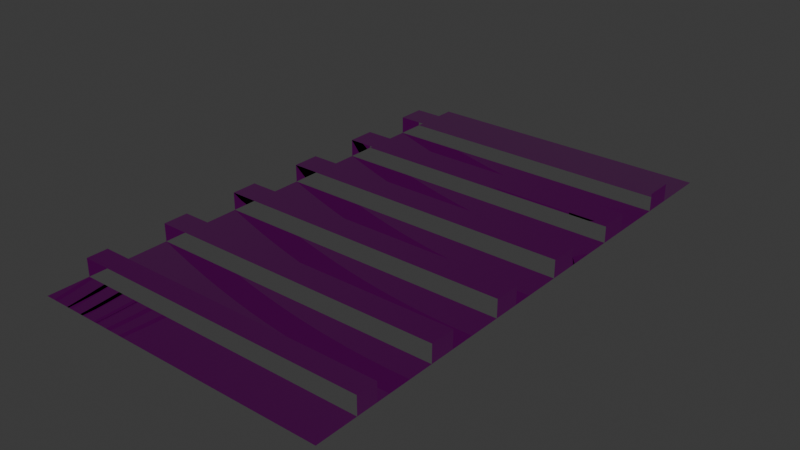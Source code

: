 # Source: ceailing.blend  (saved by Blender 4.3.34; exported with 4.5.12 LTS)
import bpy
from mathutils import Matrix  # noqa: F401  (used for matrix-valued properties, if any)

bpy.ops.wm.read_factory_settings(use_empty=True)
scene = bpy.context.scene
scene.name = 'Scene'

# ---- collections
col_collection = bpy.data.collections.new('Collection'); scene.collection.children.link(col_collection)

# ---- images (referenced by path relative to the original .blend; pixels are not part of the script)
import os
ASSET_DIR = os.environ.get("B2B_ASSET_DIR", "")  # directory of the original .blend (textures are referenced by path, not embedded)
HERE = os.path.dirname(os.path.abspath(__file__))  # packed textures are extracted next to this script under _unpacked/

def load_image(name, relpath, width, height, colorspace="sRGB"):
    """Load a texture the original file referenced (path relative to the .blend, or extracted next to this script)."""
    p = next((c for c in (os.path.join(HERE, relpath), os.path.join(ASSET_DIR, relpath)) if relpath and os.path.exists(c)), "")
    if p:
        img = bpy.data.images.load(p, check_existing=True)
        img.name = name
    else:  # same state as the original file: an image datablock whose file is absent (Cycles renders it pink)
        img = bpy.data.images.new(name, width, height)
        img.source = "FILE"
        img.filepath = "//" + (relpath or name)
    img.colorspace_settings.name = colorspace
    return img
img_plane_base_color = load_image('Plane Base Color', 'painted_concrete_02_diff_1k.png', 1024, 1024, 'sRGB')
img_material_normal = load_image('Material Normal', 'painted_concrete_02_nor_gl_1k.png', 1024, 1024, 'Non-Color')
img_material_roughness = load_image('Material Roughness', 'painted_concrete_02_arm_1k.png', 1024, 1024, 'Non-Color')

# ---- materials (node trees are filled in below, after node groups)
mat_material = bpy.data.materials.new('Material')

# ---- material node trees
mat_material.use_nodes = True; mat_material.node_tree.nodes.clear()
_N = mat_material.node_tree.nodes; _L = mat_material.node_tree.links
n0 = _N.new('ShaderNodeBsdfPrincipled'); n0.name = 'Principled BSDF'; n0.location = (152, 271)
n0.inputs[15].default_value = 0.3545
n1 = _N.new('ShaderNodeOutputMaterial'); n1.name = 'Material Output'; n1.location = (567, 298)
n2 = _N.new('ShaderNodeTexImage'); n2.name = 'Image Texture'; n2.location = (-280, 280)
n2.image = img_plane_base_color
n3 = _N.new('ShaderNodeTexImage'); n3.name = 'Image Texture.001'; n3.location = (-480, 140)
n3.image = img_material_normal
n4 = _N.new('ShaderNodeNormalMap'); n4.name = 'Normal Map'; n4.location = (-190, 180)
n5 = _N.new('ShaderNodeTexImage'); n5.name = 'Image Texture.002'; n5.location = (-346, -163)
n5.image = img_material_roughness
n6 = _N.new('ShaderNodeSeparateColor'); n6.name = 'Separate Color'; n6.location = (-96, -57)
_L.new(n0.outputs[0], n1.inputs[0])
_L.new(n2.outputs[0], n0.inputs[0])
_L.new(n3.outputs[0], n4.inputs[1])
_L.new(n4.outputs[0], n0.inputs[5])
_L.new(n5.outputs[0], n6.inputs[0])
_L.new(n6.outputs[1], n0.inputs[2])
_L.new(n6.outputs[2], n0.inputs[1])
_L.new(n6.outputs[0], n0.inputs[13])
n1.is_active_output = True

# ---- world
world_world = bpy.data.worlds.new('World'); scene.world = world_world
world_world.use_nodes = True; world_world.node_tree.nodes.clear()
_N = world_world.node_tree.nodes; _L = world_world.node_tree.links
n0 = _N.new('ShaderNodeOutputWorld'); n0.name = 'World Output'; n0.location = (300, 300)
n1 = _N.new('ShaderNodeBackground'); n1.name = 'Background'; n1.location = (10, 300)
n1.inputs[0].default_value = (0.05088, 0.05088, 0.05088, 1.0)
_L.new(n1.outputs[0], n0.inputs[0])
n0.is_active_output = True
world_world.color = (0.05088, 0.05088, 0.05088)
world_world.sun_shadow_jitter_overblur = 0.0

# ---- meshes
me_plane_001 = bpy.data.meshes.new('Plane.001')
me_plane_001.from_pydata([(-2.5, 3.545, 0.0), (-2.5, 3.077, 0.0), (-2.5, 2.179, 0.0), (-2.5, 1.709, 0.0), (-2.5, 0.8055, 0.0), (-2.5, 0.3419, 0.0), (-2.5, -0.5863, 0.0), (-2.5, -1.026, 0.0), (-2.5, -1.969, 0.0), (-2.5, -2.393, 0.0), (-2.5, -3.408, 0.0), (-2.5, -3.761, 0.0), (2.5, -3.761, 0.0), (2.5, -3.408, 0.0), (2.5, -2.393, 0.0), (2.5, -1.969, 0.0), (2.5, -1.026, 0.0), (2.5, -0.5863, 0.0), (2.5, 0.3419, 0.0), (2.5, 0.8055, 0.0), (2.5, 1.709, 0.0), (2.5, 2.179, 0.0), (2.5, 3.077, 0.0), (2.5, 3.545, 0.0), (-2.5, -4.444, -0.2975), (2.5, -4.444, -0.2975), (-2.5, 4.444, -0.2975), (2.5, 4.444, -0.2975), (-2.5, 3.545, -0.2975), (-2.5, 3.077, -0.2975), (-2.5, 2.179, -0.2975), (-2.5, 1.709, -0.2975), (-2.5, 0.8055, -0.2975), (-2.5, 0.3419, -0.2975), (-2.5, -0.5863, -0.2975), (-2.5, -1.026, -0.2975), (-2.5, -1.969, -0.2975), (-2.5, -2.393, -0.2975), (-2.5, -3.408, -0.2975), (-2.5, -3.761, -0.2975), (2.5, -3.761, -0.2975), (2.5, -3.408, -0.2975), (2.5, -2.393, -0.2975), (2.5, -1.969, -0.2975), (2.5, -1.026, -0.2975), (2.5, -0.5863, -0.2975), (2.5, 0.3419, -0.2975), (2.5, 0.8055, -0.2975), (2.5, 1.709, -0.2975), (2.5, 2.179, -0.2975), (2.5, 3.077, -0.2975), (2.5, 3.545, -0.2975)], [], [(1, 22, 23, 0), (11, 12, 13, 10), (9, 14, 15, 8), (7, 16, 17, 6), (5, 18, 19, 4), (3, 20, 21, 2), (24, 25, 40, 39), (38, 41, 42, 37), (36, 43, 44, 35), (34, 45, 46, 33), (32, 47, 48, 31), (30, 49, 50, 29), (28, 51, 27, 26), (29, 1, 0, 28), (2, 30, 31, 3), (4, 32, 33, 5), (35, 7, 6, 34), (37, 9, 8, 36), (11, 10, 38, 39), (12, 40, 41, 13), (15, 14, 42, 43), (45, 17, 16, 44), (47, 19, 18, 46), (21, 20, 48, 49), (22, 50, 51, 23)])
_uv = me_plane_001.uv_layers.new(name='UVMap')
_uv.uv.foreach_set('vector', [0.7583, 0.5625, 0.7583, 3.607e-09, 0.811, 7.587e-09, 0.811, 0.5625, 0.9604, 0.5625, 0.9604, -7.96e-09, 1.0, -4.968e-09, 1.0, 0.5625, 0.9604, 1.516e-08, 0.9604, 0.5625, 0.9126, 0.5625, 0.9126, 1.307e-08, 0.9126, 1.307e-08, 0.9126, 0.5625, 0.8632, 0.5625, 0.8632, 1.091e-08, 0.8632, 1.091e-08, 0.8632, 0.5625, 0.811, 0.5625, 0.811, 8.629e-09, 0.7583, -2.05e-08, 0.7583, 0.5625, 0.7055, 0.5625, 0.7055, -2.281e-08, 0.6286, 0.5625, 0.6286, -6.189e-09, 0.7055, -3.818e-10, 0.7055, 0.5625, 0.1142, 4.993e-09, 0.1142, 0.5625, 2.906e-08, 0.5625, 2.682e-08, 1.172e-15, 0.2203, 9.63e-09, 0.2203, 0.5625, 0.1142, 0.5625, 0.1142, 4.993e-09, 0.3247, 1.419e-08, 0.3247, 0.5625, 0.2203, 0.5625, 0.2203, 9.63e-09, 0.4264, -8.183e-09, 0.4264, 0.5625, 0.3247, 0.5625, 0.3247, -1.263e-08, 0.6286, -2.063e-08, 0.6286, 0.5625, 0.5275, 0.5625, 0.5275, -1.301e-08, 0.4264, 0.5625, 0.4264, 5.371e-09, 0.5275, 1.301e-08, 0.5275, 0.5625, 0.1004, 0.6152, 0.06695, 0.6152, 0.06695, 0.5625, 0.1004, 0.5625, 5.097e-09, 0.5625, 0.03347, 0.5625, 0.03347, 0.6153, 1.108e-09, 0.6153, 0.1339, 0.5625, 0.1674, 0.5625, 0.1674, 0.6147, 0.1339, 0.6147, 0.2343, 0.6119, 0.2008, 0.6119, 0.2008, 0.5625, 0.2343, 0.5625, 0.3347, 0.6103, 0.3013, 0.6103, 0.3013, 0.5625, 0.3347, 0.5625, 0.3347, 0.6021, 0.3347, 0.5625, 0.3682, 0.5625, 0.3682, 0.6021, 0.3682, 0.5625, 0.4017, 0.5625, 0.4017, 0.6021, 0.3682, 0.6021, 0.2678, 0.6103, 0.2678, 0.5625, 0.3013, 0.5625, 0.3013, 0.6103, 0.2678, 0.6119, 0.2343, 0.6119, 0.2343, 0.5625, 0.2678, 0.5625, 0.2008, 0.6147, 0.1674, 0.6147, 0.1674, 0.5625, 0.2008, 0.5625, 0.03347, 0.6153, 0.03347, 0.5625, 0.06695, 0.5625, 0.06695, 0.6153, 0.1004, 0.5625, 0.1339, 0.5625, 0.1339, 0.6152, 0.1004, 0.6152])
me_plane_001.materials.append(mat_material)
me_plane_001.update()

# ---- objects
ob_plane_001 = bpy.data.objects.new('Plane.001', me_plane_001)

# ---- transforms, parenting, visibility, modifiers, constraints
ob_plane_001.location = (0.0, 0.0, 0.2975)

# ---- collection membership
col_collection.objects.link(ob_plane_001)

# ---- scene / render settings (as saved in the file)
scene.frame_start = 1; scene.frame_end = 250; scene.frame_set(1)
scene.render.engine = 'BLENDER_EEVEE_NEXT'
bpy.context.view_layer.update()

# ---- added for rendering (the .blend has no active camera and no usable light): camera, sun
cam_auto = bpy.data.cameras.new('AutoCamera')
cam_auto.lens = 50.0
cam_auto.sensor_width = 36.0
cam_auto.clip_end = 1000.0
ob_auto_camera = bpy.data.objects.new('AutoCamera', cam_auto)
scene.collection.objects.link(ob_auto_camera)
ob_auto_camera.location = (9.44005, -11.3281, 7.70081)
ob_auto_camera.rotation_euler = (1.09748, -7.21219e-08, 0.694738)
scene.camera = ob_auto_camera
light_auto_sun = bpy.data.lights.new('AutoSun', 'SUN')
light_auto_sun.energy = 3.0
light_auto_sun.angle = 0.0523599
ob_auto_sun = bpy.data.objects.new('AutoSun', light_auto_sun)
scene.collection.objects.link(ob_auto_sun)
ob_auto_sun.rotation_euler = (0.872665, 0.174533, 0.523599)
bpy.context.view_layer.update()
